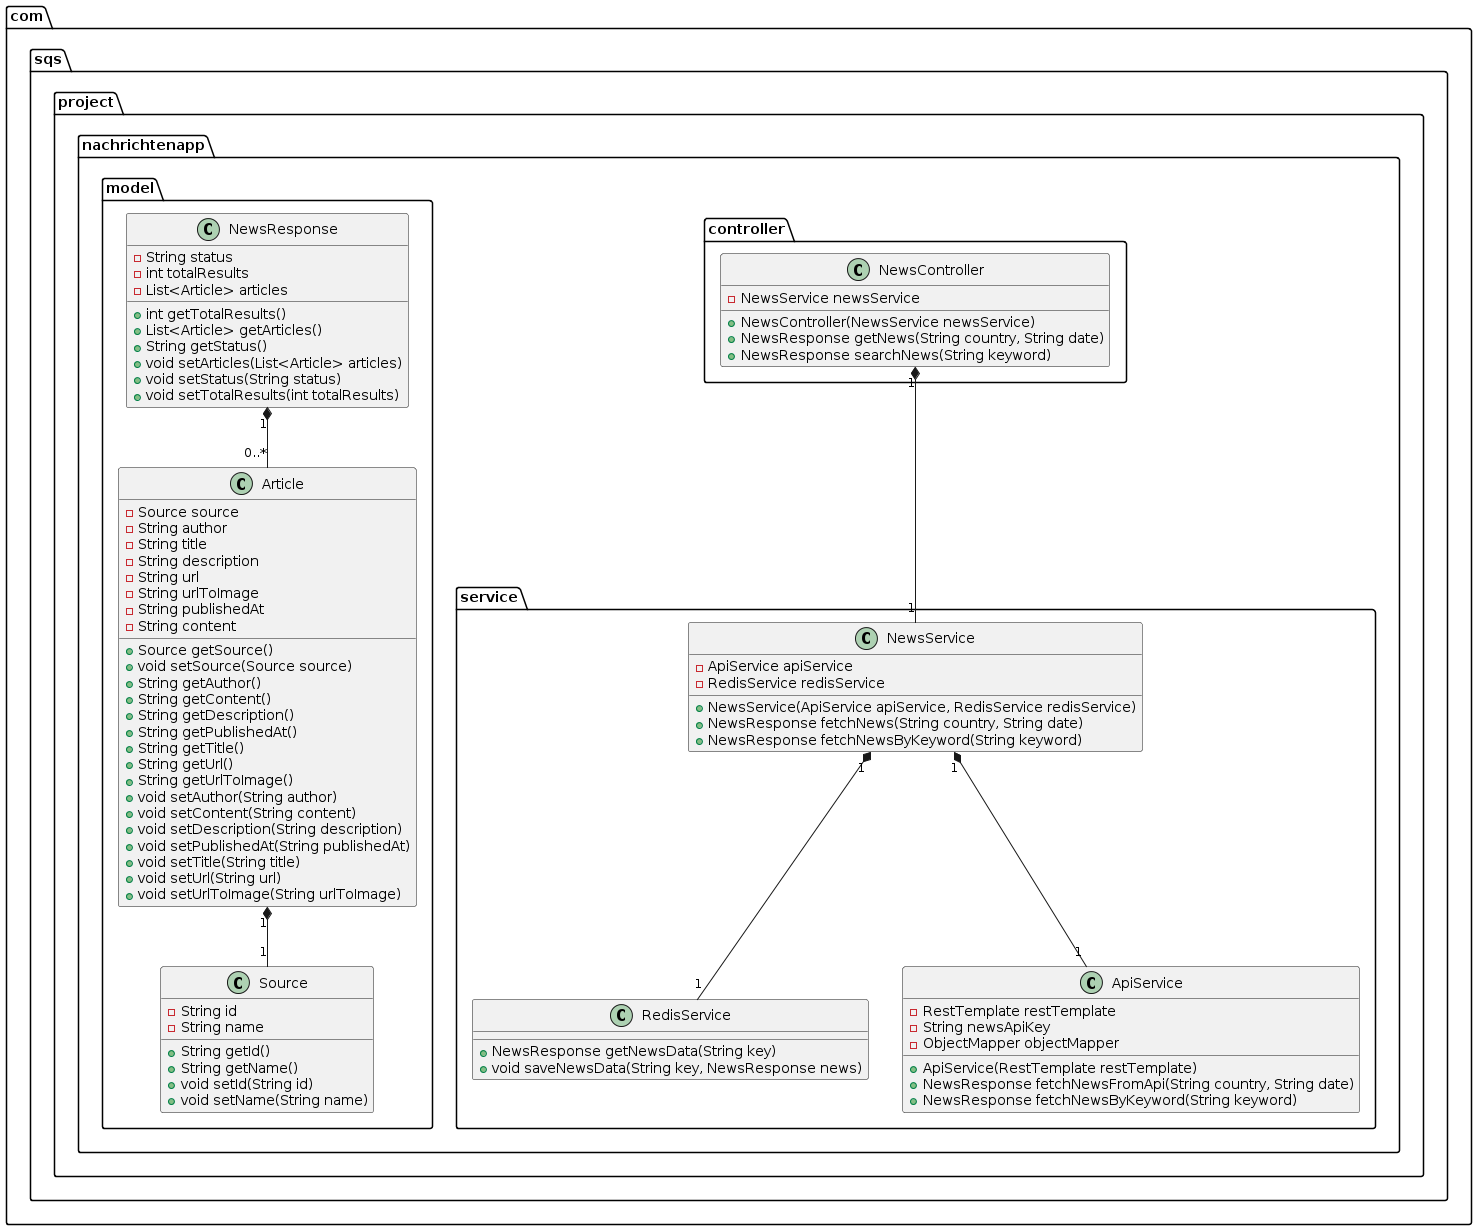

The diagram above was rendered by PlantUML. Its source (embedded in the PNG):
@startuml
package com.sqs.project.nachrichtenapp.model {
    class Source {
        -String id
        -String name
        +String getId()
        +String getName()
        +void setId(String id)
        +void setName(String name)
    }

    class Article {
        -Source source
        -String author
        -String title
        -String description
        -String url
        -String urlToImage
        -String publishedAt
        -String content
        +Source getSource()
        +void setSource(Source source)
        +String getAuthor()
        +String getContent()
        +String getDescription()
        +String getPublishedAt()
        +String getTitle()
        +String getUrl()
        +String getUrlToImage()
        +void setAuthor(String author)
        +void setContent(String content)
        +void setDescription(String description)
        +void setPublishedAt(String publishedAt)
        +void setTitle(String title)
        +void setUrl(String url)
        +void setUrlToImage(String urlToImage)
    }

    class NewsResponse {
        -String status
        -int totalResults
        -List<Article> articles
        +int getTotalResults()
        +List<Article> getArticles()
        +String getStatus()
        +void setArticles(List<Article> articles)
        +void setStatus(String status)
        +void setTotalResults(int totalResults)
    }
}

package com.sqs.project.nachrichtenapp.controller {
    class NewsController {
        -NewsService newsService
        +NewsController(NewsService newsService)
        +NewsResponse getNews(String country, String date)
        +NewsResponse searchNews(String keyword)
    }
}

package com.sqs.project.nachrichtenapp.service {
    class RedisService {
        +NewsResponse getNewsData(String key)
        +void saveNewsData(String key, NewsResponse news)
    }

    class ApiService {
        -RestTemplate restTemplate
        -String newsApiKey
        -ObjectMapper objectMapper
        +ApiService(RestTemplate restTemplate)
        +NewsResponse fetchNewsFromApi(String country, String date)
        +NewsResponse fetchNewsByKeyword(String keyword)
    }

    class NewsService {
        -ApiService apiService
        -RedisService redisService
        +NewsService(ApiService apiService, RedisService redisService)
        +NewsResponse fetchNews(String country, String date)
        +NewsResponse fetchNewsByKeyword(String keyword)
    }
}

NewsResponse "1" *-- "0..*" Article
Article "1" *-- "1" Source
NewsController "1" *-- "1" NewsService
NewsService "1" *-- "1" ApiService
NewsService "1" *-- "1" RedisService
@enduml